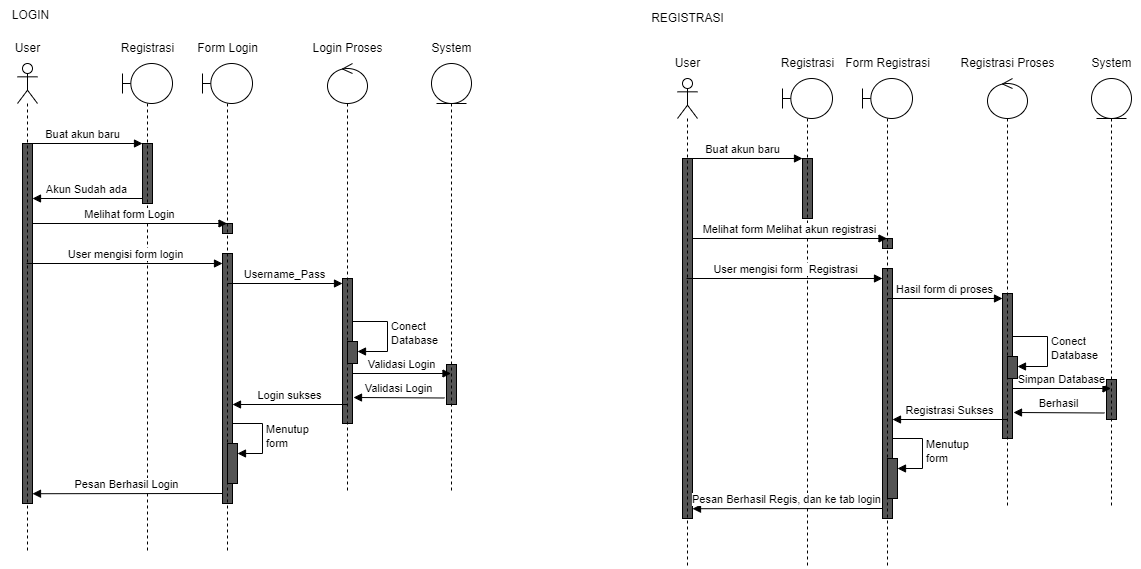

The diagram above was exported from draw.io. Its source (the exported page's mxGraphModel, read from the mxfile embedded in the PNG):
<mxGraphModel dx="1477" dy="656" grid="1" gridSize="10" guides="1" tooltips="1" connect="1" arrows="1" fold="1" page="1" pageScale="1" pageWidth="850" pageHeight="1100" math="0" shadow="0">
  <root>
    <mxCell id="0" />
    <mxCell id="1" parent="0" />
    <mxCell id="prbXzc3YvMiwMLPcUfsz-2" value="" style="html=1;points=[[0,0,0,0,5],[0,1,0,0,-5],[1,0,0,0,5],[1,1,0,0,-5]];perimeter=orthogonalPerimeter;outlineConnect=0;targetShapes=umlLifeline;portConstraint=eastwest;newEdgeStyle={&quot;curved&quot;:0,&quot;rounded&quot;:0};fillColor=#545454;" vertex="1" parent="1">
      <mxGeometry x="130" y="160" width="10" height="360" as="geometry" />
    </mxCell>
    <mxCell id="prbXzc3YvMiwMLPcUfsz-6" value="Buat akun baru" style="html=1;verticalAlign=bottom;endArrow=block;curved=0;rounded=0;" edge="1" parent="1">
      <mxGeometry width="80" relative="1" as="geometry">
        <mxPoint x="130" y="160" as="sourcePoint" />
        <mxPoint x="250" y="160" as="targetPoint" />
      </mxGeometry>
    </mxCell>
    <mxCell id="prbXzc3YvMiwMLPcUfsz-7" value="" style="html=1;points=[[0,0,0,0,5],[0,1,0,0,-5],[1,0,0,0,5],[1,1,0,0,-5]];perimeter=orthogonalPerimeter;outlineConnect=0;targetShapes=umlLifeline;portConstraint=eastwest;newEdgeStyle={&quot;curved&quot;:0,&quot;rounded&quot;:0};fillColor=#545454;" vertex="1" parent="1">
      <mxGeometry x="250" y="160" width="10" height="60" as="geometry" />
    </mxCell>
    <mxCell id="prbXzc3YvMiwMLPcUfsz-8" value="Akun Sudah ada" style="html=1;verticalAlign=bottom;endArrow=block;curved=0;rounded=0;exitX=0;exitY=1;exitDx=0;exitDy=-5;exitPerimeter=0;" edge="1" parent="1" source="prbXzc3YvMiwMLPcUfsz-7" target="prbXzc3YvMiwMLPcUfsz-2">
      <mxGeometry width="80" relative="1" as="geometry">
        <mxPoint x="190" y="270" as="sourcePoint" />
        <mxPoint x="260" y="170" as="targetPoint" />
      </mxGeometry>
    </mxCell>
    <mxCell id="prbXzc3YvMiwMLPcUfsz-9" value="" style="shape=umlLifeline;perimeter=lifelinePerimeter;whiteSpace=wrap;html=1;container=1;dropTarget=0;collapsible=0;recursiveResize=0;outlineConnect=0;portConstraint=eastwest;newEdgeStyle={&quot;curved&quot;:0,&quot;rounded&quot;:0};participant=umlActor;" vertex="1" parent="1">
      <mxGeometry x="125" y="80" width="20" height="490" as="geometry" />
    </mxCell>
    <mxCell id="prbXzc3YvMiwMLPcUfsz-10" value="" style="shape=umlLifeline;perimeter=lifelinePerimeter;whiteSpace=wrap;html=1;container=1;dropTarget=0;collapsible=0;recursiveResize=0;outlineConnect=0;portConstraint=eastwest;newEdgeStyle={&quot;curved&quot;:0,&quot;rounded&quot;:0};participant=umlBoundary;" vertex="1" parent="1">
      <mxGeometry x="230" y="80" width="50" height="490" as="geometry" />
    </mxCell>
    <mxCell id="prbXzc3YvMiwMLPcUfsz-11" value="" style="html=1;points=[[0,0,0,0,5],[0,1,0,0,-5],[1,0,0,0,5],[1,1,0,0,-5]];perimeter=orthogonalPerimeter;outlineConnect=0;targetShapes=umlLifeline;portConstraint=eastwest;newEdgeStyle={&quot;curved&quot;:0,&quot;rounded&quot;:0};fillColor=#545454;" vertex="1" parent="1">
      <mxGeometry x="330" y="240" width="10" height="10" as="geometry" />
    </mxCell>
    <mxCell id="prbXzc3YvMiwMLPcUfsz-14" value="" style="html=1;points=[[0,0,0,0,5],[0,1,0,0,-5],[1,0,0,0,5],[1,1,0,0,-5]];perimeter=orthogonalPerimeter;outlineConnect=0;targetShapes=umlLifeline;portConstraint=eastwest;newEdgeStyle={&quot;curved&quot;:0,&quot;rounded&quot;:0};fillColor=#545454;" vertex="1" parent="1">
      <mxGeometry x="330" y="270" width="10" height="250" as="geometry" />
    </mxCell>
    <mxCell id="prbXzc3YvMiwMLPcUfsz-16" value="" style="html=1;points=[[0,0,0,0,5],[0,1,0,0,-5],[1,0,0,0,5],[1,1,0,0,-5]];perimeter=orthogonalPerimeter;outlineConnect=0;targetShapes=umlLifeline;portConstraint=eastwest;newEdgeStyle={&quot;curved&quot;:0,&quot;rounded&quot;:0};fillColor=#545454;" vertex="1" parent="1">
      <mxGeometry x="450" y="295" width="10" height="145" as="geometry" />
    </mxCell>
    <mxCell id="prbXzc3YvMiwMLPcUfsz-18" value="" style="html=1;points=[[0,0,0,0,5],[0,1,0,0,-5],[1,0,0,0,5],[1,1,0,0,-5]];perimeter=orthogonalPerimeter;outlineConnect=0;targetShapes=umlLifeline;portConstraint=eastwest;newEdgeStyle={&quot;curved&quot;:0,&quot;rounded&quot;:0};fillColor=#545454;" vertex="1" parent="1">
      <mxGeometry x="554" y="381" width="10" height="40" as="geometry" />
    </mxCell>
    <mxCell id="prbXzc3YvMiwMLPcUfsz-20" value="" style="shape=umlLifeline;perimeter=lifelinePerimeter;whiteSpace=wrap;html=1;container=1;dropTarget=0;collapsible=0;recursiveResize=0;outlineConnect=0;portConstraint=eastwest;newEdgeStyle={&quot;curved&quot;:0,&quot;rounded&quot;:0};participant=umlBoundary;" vertex="1" parent="1">
      <mxGeometry x="310" y="80" width="50" height="490" as="geometry" />
    </mxCell>
    <mxCell id="prbXzc3YvMiwMLPcUfsz-37" value="" style="html=1;points=[[0,0,0,0,5],[0,1,0,0,-5],[1,0,0,0,5],[1,1,0,0,-5]];perimeter=orthogonalPerimeter;outlineConnect=0;targetShapes=umlLifeline;portConstraint=eastwest;newEdgeStyle={&quot;curved&quot;:0,&quot;rounded&quot;:0};fillColor=#545454;" vertex="1" parent="prbXzc3YvMiwMLPcUfsz-20">
      <mxGeometry x="25" y="380" width="10" height="40" as="geometry" />
    </mxCell>
    <mxCell id="prbXzc3YvMiwMLPcUfsz-38" value="Menutup&lt;div&gt;form&lt;/div&gt;" style="html=1;align=left;spacingLeft=2;endArrow=block;rounded=0;edgeStyle=orthogonalEdgeStyle;curved=0;rounded=0;" edge="1" target="prbXzc3YvMiwMLPcUfsz-37" parent="prbXzc3YvMiwMLPcUfsz-20">
      <mxGeometry relative="1" as="geometry">
        <mxPoint x="30" y="360" as="sourcePoint" />
        <Array as="points">
          <mxPoint x="60" y="390" />
        </Array>
      </mxGeometry>
    </mxCell>
    <mxCell id="prbXzc3YvMiwMLPcUfsz-21" value="" style="shape=umlLifeline;perimeter=lifelinePerimeter;whiteSpace=wrap;html=1;container=1;dropTarget=0;collapsible=0;recursiveResize=0;outlineConnect=0;portConstraint=eastwest;newEdgeStyle={&quot;curved&quot;:0,&quot;rounded&quot;:0};participant=umlControl;" vertex="1" parent="1">
      <mxGeometry x="435" y="80" width="40" height="430" as="geometry" />
    </mxCell>
    <mxCell id="prbXzc3YvMiwMLPcUfsz-31" value="" style="html=1;points=[[0,0,0,0,5],[0,1,0,0,-5],[1,0,0,0,5],[1,1,0,0,-5]];perimeter=orthogonalPerimeter;outlineConnect=0;targetShapes=umlLifeline;portConstraint=eastwest;newEdgeStyle={&quot;curved&quot;:0,&quot;rounded&quot;:0};fillColor=#545454;" vertex="1" parent="prbXzc3YvMiwMLPcUfsz-21">
      <mxGeometry x="20" y="278" width="10" height="22" as="geometry" />
    </mxCell>
    <mxCell id="prbXzc3YvMiwMLPcUfsz-32" value="Conect&lt;br&gt;Database" style="html=1;align=left;spacingLeft=2;endArrow=block;rounded=0;edgeStyle=orthogonalEdgeStyle;curved=0;rounded=0;" edge="1" target="prbXzc3YvMiwMLPcUfsz-31" parent="prbXzc3YvMiwMLPcUfsz-21">
      <mxGeometry relative="1" as="geometry">
        <mxPoint x="25" y="258" as="sourcePoint" />
        <Array as="points">
          <mxPoint x="60" y="288" />
        </Array>
      </mxGeometry>
    </mxCell>
    <mxCell id="prbXzc3YvMiwMLPcUfsz-22" value="" style="shape=umlLifeline;perimeter=lifelinePerimeter;whiteSpace=wrap;html=1;container=1;dropTarget=0;collapsible=0;recursiveResize=0;outlineConnect=0;portConstraint=eastwest;newEdgeStyle={&quot;curved&quot;:0,&quot;rounded&quot;:0};participant=umlEntity;" vertex="1" parent="1">
      <mxGeometry x="539" y="80" width="40" height="430" as="geometry" />
    </mxCell>
    <mxCell id="prbXzc3YvMiwMLPcUfsz-23" value="User" style="text;html=1;align=center;verticalAlign=middle;resizable=0;points=[];autosize=1;strokeColor=none;fillColor=none;" vertex="1" parent="1">
      <mxGeometry x="110" y="50" width="50" height="30" as="geometry" />
    </mxCell>
    <mxCell id="prbXzc3YvMiwMLPcUfsz-24" value="Registrasi" style="text;html=1;align=center;verticalAlign=middle;resizable=0;points=[];autosize=1;strokeColor=none;fillColor=none;" vertex="1" parent="1">
      <mxGeometry x="215" y="50" width="80" height="30" as="geometry" />
    </mxCell>
    <mxCell id="prbXzc3YvMiwMLPcUfsz-25" value="Form Login" style="text;html=1;align=center;verticalAlign=middle;resizable=0;points=[];autosize=1;strokeColor=none;fillColor=none;" vertex="1" parent="1">
      <mxGeometry x="295" y="50" width="80" height="30" as="geometry" />
    </mxCell>
    <mxCell id="prbXzc3YvMiwMLPcUfsz-26" value="Login Proses" style="text;html=1;align=center;verticalAlign=middle;resizable=0;points=[];autosize=1;strokeColor=none;fillColor=none;" vertex="1" parent="1">
      <mxGeometry x="410" y="50" width="90" height="30" as="geometry" />
    </mxCell>
    <mxCell id="prbXzc3YvMiwMLPcUfsz-27" value="System" style="text;html=1;align=center;verticalAlign=middle;resizable=0;points=[];autosize=1;strokeColor=none;fillColor=none;" vertex="1" parent="1">
      <mxGeometry x="529" y="50" width="60" height="30" as="geometry" />
    </mxCell>
    <mxCell id="prbXzc3YvMiwMLPcUfsz-28" value="Melihat form Login" style="html=1;verticalAlign=bottom;endArrow=block;curved=0;rounded=0;" edge="1" parent="1" target="prbXzc3YvMiwMLPcUfsz-20">
      <mxGeometry width="80" relative="1" as="geometry">
        <mxPoint x="140" y="240" as="sourcePoint" />
        <mxPoint x="220" y="240" as="targetPoint" />
      </mxGeometry>
    </mxCell>
    <mxCell id="prbXzc3YvMiwMLPcUfsz-29" value="User mengisi form login" style="html=1;verticalAlign=bottom;endArrow=block;curved=0;rounded=0;" edge="1" parent="1" source="prbXzc3YvMiwMLPcUfsz-9">
      <mxGeometry width="80" relative="1" as="geometry">
        <mxPoint x="140" y="272" as="sourcePoint" />
        <mxPoint x="330" y="280" as="targetPoint" />
      </mxGeometry>
    </mxCell>
    <mxCell id="prbXzc3YvMiwMLPcUfsz-30" value="Username_Pass" style="html=1;verticalAlign=bottom;endArrow=block;curved=0;rounded=0;" edge="1" parent="1">
      <mxGeometry width="80" relative="1" as="geometry">
        <mxPoint x="335" y="300" as="sourcePoint" />
        <mxPoint x="450" y="300" as="targetPoint" />
      </mxGeometry>
    </mxCell>
    <mxCell id="prbXzc3YvMiwMLPcUfsz-34" value="Validasi Login" style="html=1;verticalAlign=bottom;endArrow=block;curved=0;rounded=0;" edge="1" parent="1" target="prbXzc3YvMiwMLPcUfsz-22">
      <mxGeometry width="80" relative="1" as="geometry">
        <mxPoint x="460" y="390" as="sourcePoint" />
        <mxPoint x="530" y="390" as="targetPoint" />
      </mxGeometry>
    </mxCell>
    <mxCell id="prbXzc3YvMiwMLPcUfsz-35" value="Validasi Login" style="html=1;verticalAlign=bottom;endArrow=block;curved=0;rounded=0;" edge="1" parent="1">
      <mxGeometry width="80" relative="1" as="geometry">
        <mxPoint x="552" y="414.5" as="sourcePoint" />
        <mxPoint x="461" y="414" as="targetPoint" />
      </mxGeometry>
    </mxCell>
    <mxCell id="prbXzc3YvMiwMLPcUfsz-36" value="Login sukses" style="html=1;verticalAlign=bottom;endArrow=block;curved=0;rounded=0;" edge="1" parent="1" source="prbXzc3YvMiwMLPcUfsz-21">
      <mxGeometry width="80" relative="1" as="geometry">
        <mxPoint x="431" y="421.5" as="sourcePoint" />
        <mxPoint x="340" y="421" as="targetPoint" />
      </mxGeometry>
    </mxCell>
    <mxCell id="prbXzc3YvMiwMLPcUfsz-39" value="Pesan Berhasil Login" style="html=1;verticalAlign=bottom;endArrow=block;curved=0;rounded=0;entryX=0.75;entryY=0.878;entryDx=0;entryDy=0;entryPerimeter=0;" edge="1" parent="1" target="prbXzc3YvMiwMLPcUfsz-9">
      <mxGeometry width="80" relative="1" as="geometry">
        <mxPoint x="330" y="510" as="sourcePoint" />
        <mxPoint x="215" y="510" as="targetPoint" />
      </mxGeometry>
    </mxCell>
    <mxCell id="prbXzc3YvMiwMLPcUfsz-40" value="LOGIN" style="text;html=1;align=center;verticalAlign=middle;resizable=0;points=[];autosize=1;strokeColor=none;fillColor=none;" vertex="1" parent="1">
      <mxGeometry x="108" y="17" width="60" height="30" as="geometry" />
    </mxCell>
    <mxCell id="prbXzc3YvMiwMLPcUfsz-48" value="" style="html=1;points=[[0,0,0,0,5],[0,1,0,0,-5],[1,0,0,0,5],[1,1,0,0,-5]];perimeter=orthogonalPerimeter;outlineConnect=0;targetShapes=umlLifeline;portConstraint=eastwest;newEdgeStyle={&quot;curved&quot;:0,&quot;rounded&quot;:0};fillColor=#545454;" vertex="1" parent="1">
      <mxGeometry x="790" y="175" width="10" height="360" as="geometry" />
    </mxCell>
    <mxCell id="prbXzc3YvMiwMLPcUfsz-49" value="Buat akun baru" style="html=1;verticalAlign=bottom;endArrow=block;curved=0;rounded=0;" edge="1" parent="1">
      <mxGeometry width="80" relative="1" as="geometry">
        <mxPoint x="790" y="175" as="sourcePoint" />
        <mxPoint x="910" y="175" as="targetPoint" />
      </mxGeometry>
    </mxCell>
    <mxCell id="prbXzc3YvMiwMLPcUfsz-50" value="" style="html=1;points=[[0,0,0,0,5],[0,1,0,0,-5],[1,0,0,0,5],[1,1,0,0,-5]];perimeter=orthogonalPerimeter;outlineConnect=0;targetShapes=umlLifeline;portConstraint=eastwest;newEdgeStyle={&quot;curved&quot;:0,&quot;rounded&quot;:0};fillColor=#545454;" vertex="1" parent="1">
      <mxGeometry x="910" y="175" width="10" height="60" as="geometry" />
    </mxCell>
    <mxCell id="prbXzc3YvMiwMLPcUfsz-52" value="" style="shape=umlLifeline;perimeter=lifelinePerimeter;whiteSpace=wrap;html=1;container=1;dropTarget=0;collapsible=0;recursiveResize=0;outlineConnect=0;portConstraint=eastwest;newEdgeStyle={&quot;curved&quot;:0,&quot;rounded&quot;:0};participant=umlActor;" vertex="1" parent="1">
      <mxGeometry x="785" y="95" width="20" height="490" as="geometry" />
    </mxCell>
    <mxCell id="prbXzc3YvMiwMLPcUfsz-53" value="" style="shape=umlLifeline;perimeter=lifelinePerimeter;whiteSpace=wrap;html=1;container=1;dropTarget=0;collapsible=0;recursiveResize=0;outlineConnect=0;portConstraint=eastwest;newEdgeStyle={&quot;curved&quot;:0,&quot;rounded&quot;:0};participant=umlBoundary;" vertex="1" parent="1">
      <mxGeometry x="890" y="95" width="50" height="490" as="geometry" />
    </mxCell>
    <mxCell id="prbXzc3YvMiwMLPcUfsz-54" value="" style="html=1;points=[[0,0,0,0,5],[0,1,0,0,-5],[1,0,0,0,5],[1,1,0,0,-5]];perimeter=orthogonalPerimeter;outlineConnect=0;targetShapes=umlLifeline;portConstraint=eastwest;newEdgeStyle={&quot;curved&quot;:0,&quot;rounded&quot;:0};fillColor=#545454;" vertex="1" parent="1">
      <mxGeometry x="990" y="255" width="10" height="10" as="geometry" />
    </mxCell>
    <mxCell id="prbXzc3YvMiwMLPcUfsz-55" value="" style="html=1;points=[[0,0,0,0,5],[0,1,0,0,-5],[1,0,0,0,5],[1,1,0,0,-5]];perimeter=orthogonalPerimeter;outlineConnect=0;targetShapes=umlLifeline;portConstraint=eastwest;newEdgeStyle={&quot;curved&quot;:0,&quot;rounded&quot;:0};fillColor=#545454;" vertex="1" parent="1">
      <mxGeometry x="990" y="285" width="10" height="250" as="geometry" />
    </mxCell>
    <mxCell id="prbXzc3YvMiwMLPcUfsz-56" value="" style="html=1;points=[[0,0,0,0,5],[0,1,0,0,-5],[1,0,0,0,5],[1,1,0,0,-5]];perimeter=orthogonalPerimeter;outlineConnect=0;targetShapes=umlLifeline;portConstraint=eastwest;newEdgeStyle={&quot;curved&quot;:0,&quot;rounded&quot;:0};fillColor=#545454;" vertex="1" parent="1">
      <mxGeometry x="1110" y="310" width="10" height="145" as="geometry" />
    </mxCell>
    <mxCell id="prbXzc3YvMiwMLPcUfsz-57" value="" style="html=1;points=[[0,0,0,0,5],[0,1,0,0,-5],[1,0,0,0,5],[1,1,0,0,-5]];perimeter=orthogonalPerimeter;outlineConnect=0;targetShapes=umlLifeline;portConstraint=eastwest;newEdgeStyle={&quot;curved&quot;:0,&quot;rounded&quot;:0};fillColor=#545454;" vertex="1" parent="1">
      <mxGeometry x="1214" y="396" width="10" height="40" as="geometry" />
    </mxCell>
    <mxCell id="prbXzc3YvMiwMLPcUfsz-58" value="" style="shape=umlLifeline;perimeter=lifelinePerimeter;whiteSpace=wrap;html=1;container=1;dropTarget=0;collapsible=0;recursiveResize=0;outlineConnect=0;portConstraint=eastwest;newEdgeStyle={&quot;curved&quot;:0,&quot;rounded&quot;:0};participant=umlBoundary;" vertex="1" parent="1">
      <mxGeometry x="970" y="95" width="50" height="490" as="geometry" />
    </mxCell>
    <mxCell id="prbXzc3YvMiwMLPcUfsz-59" value="" style="html=1;points=[[0,0,0,0,5],[0,1,0,0,-5],[1,0,0,0,5],[1,1,0,0,-5]];perimeter=orthogonalPerimeter;outlineConnect=0;targetShapes=umlLifeline;portConstraint=eastwest;newEdgeStyle={&quot;curved&quot;:0,&quot;rounded&quot;:0};fillColor=#545454;" vertex="1" parent="prbXzc3YvMiwMLPcUfsz-58">
      <mxGeometry x="25" y="380" width="10" height="40" as="geometry" />
    </mxCell>
    <mxCell id="prbXzc3YvMiwMLPcUfsz-60" value="Menutup&lt;div&gt;form&lt;/div&gt;" style="html=1;align=left;spacingLeft=2;endArrow=block;rounded=0;edgeStyle=orthogonalEdgeStyle;curved=0;rounded=0;" edge="1" parent="prbXzc3YvMiwMLPcUfsz-58" target="prbXzc3YvMiwMLPcUfsz-59">
      <mxGeometry relative="1" as="geometry">
        <mxPoint x="30" y="360" as="sourcePoint" />
        <Array as="points">
          <mxPoint x="60" y="390" />
        </Array>
      </mxGeometry>
    </mxCell>
    <mxCell id="prbXzc3YvMiwMLPcUfsz-61" value="" style="shape=umlLifeline;perimeter=lifelinePerimeter;whiteSpace=wrap;html=1;container=1;dropTarget=0;collapsible=0;recursiveResize=0;outlineConnect=0;portConstraint=eastwest;newEdgeStyle={&quot;curved&quot;:0,&quot;rounded&quot;:0};participant=umlControl;" vertex="1" parent="1">
      <mxGeometry x="1095" y="95" width="40" height="430" as="geometry" />
    </mxCell>
    <mxCell id="prbXzc3YvMiwMLPcUfsz-62" value="" style="html=1;points=[[0,0,0,0,5],[0,1,0,0,-5],[1,0,0,0,5],[1,1,0,0,-5]];perimeter=orthogonalPerimeter;outlineConnect=0;targetShapes=umlLifeline;portConstraint=eastwest;newEdgeStyle={&quot;curved&quot;:0,&quot;rounded&quot;:0};fillColor=#545454;" vertex="1" parent="prbXzc3YvMiwMLPcUfsz-61">
      <mxGeometry x="20" y="278" width="10" height="22" as="geometry" />
    </mxCell>
    <mxCell id="prbXzc3YvMiwMLPcUfsz-63" value="Conect&lt;br&gt;Database" style="html=1;align=left;spacingLeft=2;endArrow=block;rounded=0;edgeStyle=orthogonalEdgeStyle;curved=0;rounded=0;" edge="1" parent="prbXzc3YvMiwMLPcUfsz-61" target="prbXzc3YvMiwMLPcUfsz-62">
      <mxGeometry relative="1" as="geometry">
        <mxPoint x="25" y="258" as="sourcePoint" />
        <Array as="points">
          <mxPoint x="60" y="288" />
        </Array>
      </mxGeometry>
    </mxCell>
    <mxCell id="prbXzc3YvMiwMLPcUfsz-64" value="" style="shape=umlLifeline;perimeter=lifelinePerimeter;whiteSpace=wrap;html=1;container=1;dropTarget=0;collapsible=0;recursiveResize=0;outlineConnect=0;portConstraint=eastwest;newEdgeStyle={&quot;curved&quot;:0,&quot;rounded&quot;:0};participant=umlEntity;" vertex="1" parent="1">
      <mxGeometry x="1199" y="95" width="40" height="430" as="geometry" />
    </mxCell>
    <mxCell id="prbXzc3YvMiwMLPcUfsz-65" value="User" style="text;html=1;align=center;verticalAlign=middle;resizable=0;points=[];autosize=1;strokeColor=none;fillColor=none;" vertex="1" parent="1">
      <mxGeometry x="770" y="65" width="50" height="30" as="geometry" />
    </mxCell>
    <mxCell id="prbXzc3YvMiwMLPcUfsz-66" value="Registrasi" style="text;html=1;align=center;verticalAlign=middle;resizable=0;points=[];autosize=1;strokeColor=none;fillColor=none;" vertex="1" parent="1">
      <mxGeometry x="875" y="65" width="80" height="30" as="geometry" />
    </mxCell>
    <mxCell id="prbXzc3YvMiwMLPcUfsz-67" value="Form Registrasi" style="text;html=1;align=center;verticalAlign=middle;resizable=0;points=[];autosize=1;strokeColor=none;fillColor=none;" vertex="1" parent="1">
      <mxGeometry x="940" y="65" width="110" height="30" as="geometry" />
    </mxCell>
    <mxCell id="prbXzc3YvMiwMLPcUfsz-68" value="Registrasi Proses" style="text;html=1;align=center;verticalAlign=middle;resizable=0;points=[];autosize=1;strokeColor=none;fillColor=none;" vertex="1" parent="1">
      <mxGeometry x="1055" y="65" width="120" height="30" as="geometry" />
    </mxCell>
    <mxCell id="prbXzc3YvMiwMLPcUfsz-69" value="System" style="text;html=1;align=center;verticalAlign=middle;resizable=0;points=[];autosize=1;strokeColor=none;fillColor=none;" vertex="1" parent="1">
      <mxGeometry x="1189" y="65" width="60" height="30" as="geometry" />
    </mxCell>
    <mxCell id="prbXzc3YvMiwMLPcUfsz-70" value="Melihat form Melihat akun registrasi" style="html=1;verticalAlign=bottom;endArrow=block;curved=0;rounded=0;" edge="1" target="prbXzc3YvMiwMLPcUfsz-58" parent="1">
      <mxGeometry width="80" relative="1" as="geometry">
        <mxPoint x="800" y="255" as="sourcePoint" />
        <mxPoint x="880" y="255" as="targetPoint" />
      </mxGeometry>
    </mxCell>
    <mxCell id="prbXzc3YvMiwMLPcUfsz-71" value="User mengisi form&amp;nbsp; Registrasi" style="html=1;verticalAlign=bottom;endArrow=block;curved=0;rounded=0;" edge="1" source="prbXzc3YvMiwMLPcUfsz-52" parent="1">
      <mxGeometry width="80" relative="1" as="geometry">
        <mxPoint x="800" y="287" as="sourcePoint" />
        <mxPoint x="990" y="295" as="targetPoint" />
      </mxGeometry>
    </mxCell>
    <mxCell id="prbXzc3YvMiwMLPcUfsz-72" value="Hasil form di proses" style="html=1;verticalAlign=bottom;endArrow=block;curved=0;rounded=0;" edge="1" parent="1">
      <mxGeometry width="80" relative="1" as="geometry">
        <mxPoint x="995" y="315" as="sourcePoint" />
        <mxPoint x="1110" y="315" as="targetPoint" />
      </mxGeometry>
    </mxCell>
    <mxCell id="prbXzc3YvMiwMLPcUfsz-74" value="Simpan Database" style="html=1;verticalAlign=bottom;endArrow=block;curved=0;rounded=0;" edge="1" target="prbXzc3YvMiwMLPcUfsz-64" parent="1">
      <mxGeometry width="80" relative="1" as="geometry">
        <mxPoint x="1120" y="405" as="sourcePoint" />
        <mxPoint x="1190" y="405" as="targetPoint" />
      </mxGeometry>
    </mxCell>
    <mxCell id="prbXzc3YvMiwMLPcUfsz-75" value="Berhasil" style="html=1;verticalAlign=bottom;endArrow=block;curved=0;rounded=0;" edge="1" parent="1">
      <mxGeometry width="80" relative="1" as="geometry">
        <mxPoint x="1212" y="429.5" as="sourcePoint" />
        <mxPoint x="1121" y="429" as="targetPoint" />
      </mxGeometry>
    </mxCell>
    <mxCell id="prbXzc3YvMiwMLPcUfsz-76" value="Registrasi Sukses" style="html=1;verticalAlign=bottom;endArrow=block;curved=0;rounded=0;" edge="1" source="prbXzc3YvMiwMLPcUfsz-61" parent="1">
      <mxGeometry width="80" relative="1" as="geometry">
        <mxPoint x="1091" y="436.5" as="sourcePoint" />
        <mxPoint x="1000" y="436" as="targetPoint" />
      </mxGeometry>
    </mxCell>
    <mxCell id="prbXzc3YvMiwMLPcUfsz-77" value="Pesan Berhasil Regis, dan ke tab login" style="html=1;verticalAlign=bottom;endArrow=block;curved=0;rounded=0;entryX=0.75;entryY=0.878;entryDx=0;entryDy=0;entryPerimeter=0;" edge="1" target="prbXzc3YvMiwMLPcUfsz-52" parent="1">
      <mxGeometry width="80" relative="1" as="geometry">
        <mxPoint x="990" y="525" as="sourcePoint" />
        <mxPoint x="875" y="525" as="targetPoint" />
      </mxGeometry>
    </mxCell>
    <mxCell id="prbXzc3YvMiwMLPcUfsz-78" value="REGISTRASI" style="text;html=1;align=center;verticalAlign=middle;resizable=0;points=[];autosize=1;strokeColor=none;fillColor=none;" vertex="1" parent="1">
      <mxGeometry x="745" y="20" width="100" height="30" as="geometry" />
    </mxCell>
  </root>
</mxGraphModel>